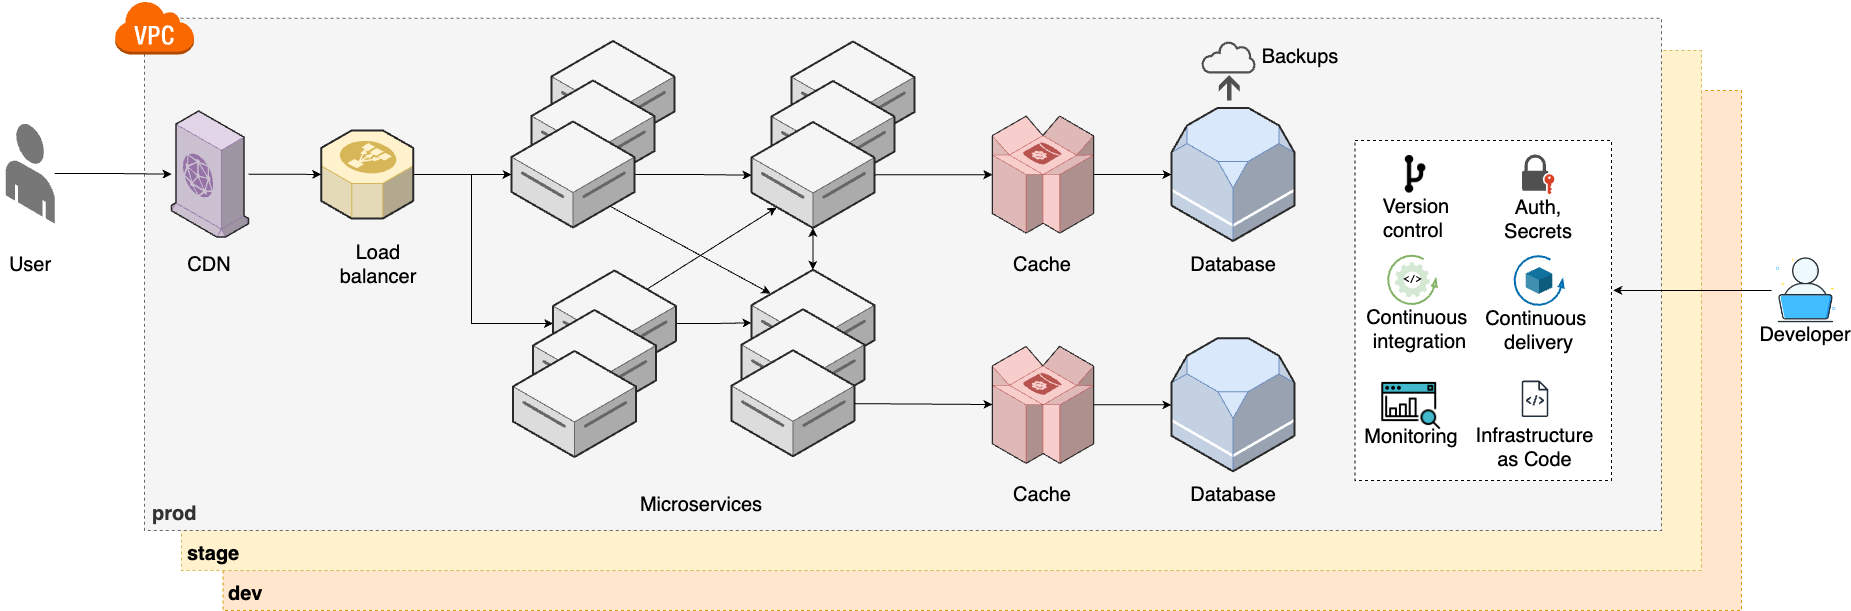

The diagram above was exported from draw.io. Its source (the exported page's mxGraphModel, read from the mxfile embedded in the PNG):
<mxGraphModel dx="4780" dy="2650" grid="1" gridSize="10" guides="1" tooltips="1" connect="1" arrows="1" fold="1" page="1" pageScale="1" pageWidth="850" pageHeight="1100" math="0" shadow="0">
  <root>
    <mxCell id="0" />
    <mxCell id="1" parent="0" />
    <mxCell id="2" value="&lt;b style=&quot;font-size: 20px;&quot;&gt;dev&lt;/b&gt;" style="rounded=0;whiteSpace=wrap;html=1;dashed=1;fillColor=#ffe6cc;strokeColor=#d79b00;align=left;verticalAlign=bottom;spacingLeft=4;spacingBottom=2;fontSize=20;" vertex="1" parent="1">
      <mxGeometry x="311.49" y="2360" width="1518.51" height="520" as="geometry" />
    </mxCell>
    <mxCell id="3" value="&lt;b style=&quot;font-size: 20px;&quot;&gt;stage&lt;/b&gt;" style="rounded=0;whiteSpace=wrap;html=1;dashed=1;fillColor=#fff2cc;strokeColor=#d6b656;align=left;verticalAlign=bottom;spacingLeft=4;spacingBottom=2;fontSize=20;" vertex="1" parent="1">
      <mxGeometry x="270" y="2320" width="1520" height="520" as="geometry" />
    </mxCell>
    <mxCell id="4" value="&lt;b style=&quot;font-size: 20px;&quot;&gt;prod&lt;/b&gt;" style="rounded=0;whiteSpace=wrap;html=1;dashed=1;fillColor=#f5f5f5;fontColor=#333333;strokeColor=#666666;align=left;verticalAlign=bottom;spacingLeft=6;spacingBottom=2;fontSize=20;" vertex="1" parent="1">
      <mxGeometry x="233" y="2287.73" width="1517" height="512.27" as="geometry" />
    </mxCell>
    <mxCell id="5" value="&lt;div style=&quot;font-size: 20px;&quot;&gt;&lt;/div&gt;" style="verticalLabelPosition=middle;html=1;verticalAlign=top;strokeWidth=1;align=center;outlineConnect=0;dashed=0;outlineConnect=0;shape=mxgraph.aws3d.dataServer;strokeColor=#666666;aspect=fixed;fillColor=#f5f5f5;labelPosition=center;fontStyle=1;fontSize=20;fontColor=#333333;" vertex="1" parent="1">
      <mxGeometry x="640" y="2310.5" width="123" height="106" as="geometry" />
    </mxCell>
    <mxCell id="6" value="&lt;div style=&quot;font-size: 20px;&quot;&gt;&lt;/div&gt;" style="verticalLabelPosition=middle;html=1;verticalAlign=top;strokeWidth=1;align=center;outlineConnect=0;dashed=0;outlineConnect=0;shape=mxgraph.aws3d.dataServer;strokeColor=#666666;aspect=fixed;fillColor=#f5f5f5;labelPosition=center;fontStyle=1;fontSize=20;fontColor=#333333;" vertex="1" parent="1">
      <mxGeometry x="620" y="2350" width="123" height="106" as="geometry" />
    </mxCell>
    <mxCell id="7" style="edgeStyle=orthogonalEdgeStyle;rounded=0;orthogonalLoop=1;jettySize=auto;html=1;fontSize=20;" edge="1" source="8" target="20" parent="1">
      <mxGeometry relative="1" as="geometry" />
    </mxCell>
    <mxCell id="8" value="" style="verticalLabelPosition=bottom;html=1;verticalAlign=top;strokeWidth=1;align=center;outlineConnect=0;dashed=0;outlineConnect=0;shape=mxgraph.aws3d.end_user;strokeColor=none;fillColor=#777777;aspect=fixed;fontSize=20;" vertex="1" parent="1">
      <mxGeometry x="94.25" y="2392.77" width="49" height="100.46" as="geometry" />
    </mxCell>
    <mxCell id="9" style="edgeStyle=orthogonalEdgeStyle;rounded=0;orthogonalLoop=1;jettySize=auto;html=1;fontSize=20;" edge="1" source="10" target="44" parent="1">
      <mxGeometry relative="1" as="geometry" />
    </mxCell>
    <mxCell id="10" value="&lt;div style=&quot;font-size: 20px;&quot;&gt;&lt;/div&gt;" style="verticalLabelPosition=middle;html=1;verticalAlign=top;strokeWidth=1;align=center;outlineConnect=0;dashed=0;outlineConnect=0;shape=mxgraph.aws3d.dataServer;strokeColor=#666666;aspect=fixed;fillColor=#f5f5f5;labelPosition=center;fontStyle=1;fontSize=20;fontColor=#333333;" vertex="1" parent="1">
      <mxGeometry x="600" y="2391" width="123" height="106" as="geometry" />
    </mxCell>
    <mxCell id="11" value="User" style="text;html=1;align=center;verticalAlign=middle;whiteSpace=wrap;rounded=0;fontSize=20;" vertex="1" parent="1">
      <mxGeometry x="88.75" y="2518.91" width="60" height="30" as="geometry" />
    </mxCell>
    <mxCell id="12" value="Microservices" style="text;html=1;align=center;verticalAlign=middle;whiteSpace=wrap;rounded=0;fontSize=20;" vertex="1" parent="1">
      <mxGeometry x="742.25" y="2759.2" width="95.5" height="30" as="geometry" />
    </mxCell>
    <mxCell id="13" value="" style="verticalLabelPosition=bottom;html=1;verticalAlign=top;strokeWidth=1;align=center;outlineConnect=0;dashed=0;outlineConnect=0;shape=mxgraph.aws3d.rds;fillColor=#dae8fc;strokeColor=#6c8ebf;aspect=fixed;fontSize=20;" vertex="1" parent="1">
      <mxGeometry x="1260" y="2377.5" width="123" height="133" as="geometry" />
    </mxCell>
    <mxCell id="14" value="Database" style="text;html=1;align=center;verticalAlign=middle;whiteSpace=wrap;rounded=0;fontSize=20;" vertex="1" parent="1">
      <mxGeometry x="1291.5" y="2518.91" width="60" height="30" as="geometry" />
    </mxCell>
    <mxCell id="15" style="edgeStyle=orthogonalEdgeStyle;rounded=0;orthogonalLoop=1;jettySize=auto;html=1;fontSize=20;" edge="1" source="17" target="10" parent="1">
      <mxGeometry relative="1" as="geometry" />
    </mxCell>
    <mxCell id="16" style="edgeStyle=orthogonalEdgeStyle;rounded=0;orthogonalLoop=1;jettySize=auto;html=1;fontSize=20;" edge="1" source="17" target="27" parent="1">
      <mxGeometry relative="1" as="geometry">
        <Array as="points">
          <mxPoint x="560" y="2444" />
          <mxPoint x="560" y="2593" />
        </Array>
      </mxGeometry>
    </mxCell>
    <mxCell id="17" value="" style="verticalLabelPosition=bottom;html=1;verticalAlign=top;strokeWidth=1;align=center;outlineConnect=0;dashed=0;outlineConnect=0;shape=mxgraph.aws3d.elasticLoadBalancing;fillColor=#fff2cc;strokeColor=#d6b656;aspect=fixed;fontSize=20;" vertex="1" parent="1">
      <mxGeometry x="409.75" y="2399.91" width="92" height="88.17" as="geometry" />
    </mxCell>
    <mxCell id="18" value="Load balancer" style="text;html=1;align=center;verticalAlign=middle;whiteSpace=wrap;rounded=0;fontSize=20;" vertex="1" parent="1">
      <mxGeometry x="420" y="2518.91" width="94.25" height="30" as="geometry" />
    </mxCell>
    <mxCell id="19" style="edgeStyle=orthogonalEdgeStyle;rounded=0;orthogonalLoop=1;jettySize=auto;html=1;fontSize=20;" edge="1" source="20" target="17" parent="1">
      <mxGeometry relative="1" as="geometry" />
    </mxCell>
    <mxCell id="20" value="" style="verticalLabelPosition=bottom;html=1;verticalAlign=top;strokeWidth=1;align=center;outlineConnect=0;dashed=0;outlineConnect=0;shape=mxgraph.aws3d.cloudfront;fillColor=#e1d5e7;strokeColor=#9673a6;aspect=fixed;fontSize=20;" vertex="1" parent="1">
      <mxGeometry x="260" y="2380.5" width="77.03" height="126" as="geometry" />
    </mxCell>
    <mxCell id="21" value="CDN" style="text;html=1;align=center;verticalAlign=middle;whiteSpace=wrap;rounded=0;fontSize=20;" vertex="1" parent="1">
      <mxGeometry x="251.38999999999987" y="2518.91" width="94.25" height="30" as="geometry" />
    </mxCell>
    <mxCell id="22" value="Cache" style="text;html=1;align=center;verticalAlign=middle;whiteSpace=wrap;rounded=0;fontSize=20;" vertex="1" parent="1">
      <mxGeometry x="1101.4899999999998" y="2518.91" width="60" height="30" as="geometry" />
    </mxCell>
    <mxCell id="23" style="edgeStyle=orthogonalEdgeStyle;rounded=0;orthogonalLoop=1;jettySize=auto;html=1;fontSize=20;" edge="1" source="24" target="13" parent="1">
      <mxGeometry relative="1" as="geometry" />
    </mxCell>
    <mxCell id="24" value="" style="verticalLabelPosition=bottom;html=1;verticalAlign=top;strokeWidth=1;align=center;outlineConnect=0;dashed=0;outlineConnect=0;shape=mxgraph.aws3d.dynamoDb;fillColor=#f8cecc;strokeColor=#b85450;aspect=fixed;fontSize=20;" vertex="1" parent="1">
      <mxGeometry x="1080.9" y="2385.5" width="101.19" height="117.08" as="geometry" />
    </mxCell>
    <mxCell id="25" value="" style="outlineConnect=0;dashed=0;verticalLabelPosition=bottom;verticalAlign=top;align=center;html=1;shape=mxgraph.aws3.virtual_private_cloud;fillColor=#fa6800;fontColor=#000000;strokeColor=#C73500;fontSize=20;" vertex="1" parent="1">
      <mxGeometry x="203" y="2270" width="79.5" height="54" as="geometry" />
    </mxCell>
    <mxCell id="26" style="edgeStyle=orthogonalEdgeStyle;rounded=0;orthogonalLoop=1;jettySize=auto;html=1;fontSize=20;" edge="1" source="27" target="33" parent="1">
      <mxGeometry relative="1" as="geometry" />
    </mxCell>
    <mxCell id="27" value="&lt;div style=&quot;font-size: 20px;&quot;&gt;&lt;/div&gt;" style="verticalLabelPosition=middle;html=1;verticalAlign=top;strokeWidth=1;align=center;outlineConnect=0;dashed=0;outlineConnect=0;shape=mxgraph.aws3d.dataServer;strokeColor=#666666;aspect=fixed;fillColor=#f5f5f5;labelPosition=center;fontStyle=1;fontSize=20;fontColor=#333333;" vertex="1" parent="1">
      <mxGeometry x="641.5" y="2540" width="123" height="106" as="geometry" />
    </mxCell>
    <mxCell id="28" value="&lt;div style=&quot;font-size: 20px;&quot;&gt;&lt;/div&gt;" style="verticalLabelPosition=middle;html=1;verticalAlign=top;strokeWidth=1;align=center;outlineConnect=0;dashed=0;outlineConnect=0;shape=mxgraph.aws3d.dataServer;strokeColor=#666666;aspect=fixed;fillColor=#f5f5f5;labelPosition=center;fontStyle=1;fontSize=20;fontColor=#333333;" vertex="1" parent="1">
      <mxGeometry x="621.5" y="2579.5" width="123" height="106" as="geometry" />
    </mxCell>
    <mxCell id="29" value="&lt;div style=&quot;font-size: 20px;&quot;&gt;&lt;/div&gt;" style="verticalLabelPosition=middle;html=1;verticalAlign=top;strokeWidth=1;align=center;outlineConnect=0;dashed=0;outlineConnect=0;shape=mxgraph.aws3d.dataServer;strokeColor=#666666;aspect=fixed;fillColor=#f5f5f5;labelPosition=center;fontStyle=1;fontSize=20;fontColor=#333333;" vertex="1" parent="1">
      <mxGeometry x="880" y="2311" width="123" height="106" as="geometry" />
    </mxCell>
    <mxCell id="30" value="&lt;div style=&quot;font-size: 20px;&quot;&gt;&lt;/div&gt;" style="verticalLabelPosition=middle;html=1;verticalAlign=top;strokeWidth=1;align=center;outlineConnect=0;dashed=0;outlineConnect=0;shape=mxgraph.aws3d.dataServer;strokeColor=#666666;aspect=fixed;fillColor=#f5f5f5;labelPosition=center;fontStyle=1;fontSize=20;fontColor=#333333;" vertex="1" parent="1">
      <mxGeometry x="860" y="2350.5" width="123" height="106" as="geometry" />
    </mxCell>
    <mxCell id="31" style="edgeStyle=orthogonalEdgeStyle;rounded=0;orthogonalLoop=1;jettySize=auto;html=1;fontSize=20;" edge="1" source="44" target="33" parent="1">
      <mxGeometry relative="1" as="geometry" />
    </mxCell>
    <mxCell id="32" style="edgeStyle=orthogonalEdgeStyle;rounded=0;orthogonalLoop=1;jettySize=auto;html=1;fontSize=20;" edge="1" source="33" target="44" parent="1">
      <mxGeometry relative="1" as="geometry" />
    </mxCell>
    <mxCell id="33" value="&lt;div style=&quot;font-size: 20px;&quot;&gt;&lt;/div&gt;" style="verticalLabelPosition=middle;html=1;verticalAlign=top;strokeWidth=1;align=center;outlineConnect=0;dashed=0;outlineConnect=0;shape=mxgraph.aws3d.dataServer;strokeColor=#666666;aspect=fixed;fillColor=#f5f5f5;labelPosition=center;fontStyle=1;fontSize=20;fontColor=#333333;" vertex="1" parent="1">
      <mxGeometry x="839.99" y="2539.25" width="123" height="106" as="geometry" />
    </mxCell>
    <mxCell id="34" value="&lt;div style=&quot;font-size: 20px;&quot;&gt;&lt;/div&gt;" style="verticalLabelPosition=middle;html=1;verticalAlign=top;strokeWidth=1;align=center;outlineConnect=0;dashed=0;outlineConnect=0;shape=mxgraph.aws3d.dataServer;strokeColor=#666666;aspect=fixed;fillColor=#f5f5f5;labelPosition=center;fontStyle=1;fontSize=20;fontColor=#333333;" vertex="1" parent="1">
      <mxGeometry x="829.99" y="2578.75" width="123" height="106" as="geometry" />
    </mxCell>
    <mxCell id="35" value="&lt;div style=&quot;font-size: 20px;&quot;&gt;&lt;/div&gt;" style="verticalLabelPosition=middle;html=1;verticalAlign=top;strokeWidth=1;align=center;outlineConnect=0;dashed=0;outlineConnect=0;shape=mxgraph.aws3d.dataServer;strokeColor=#666666;aspect=fixed;fillColor=#f5f5f5;labelPosition=center;fontStyle=1;fontSize=20;fontColor=#333333;" vertex="1" parent="1">
      <mxGeometry x="819.99" y="2619.75" width="123" height="106" as="geometry" />
    </mxCell>
    <mxCell id="36" value="" style="verticalLabelPosition=bottom;html=1;verticalAlign=top;strokeWidth=1;align=center;outlineConnect=0;dashed=0;outlineConnect=0;shape=mxgraph.aws3d.rds;fillColor=#dae8fc;strokeColor=#6c8ebf;aspect=fixed;fontSize=20;" vertex="1" parent="1">
      <mxGeometry x="1260" y="2607.79" width="123" height="133" as="geometry" />
    </mxCell>
    <mxCell id="37" value="Database" style="text;html=1;align=center;verticalAlign=middle;whiteSpace=wrap;rounded=0;fontSize=20;" vertex="1" parent="1">
      <mxGeometry x="1291.5" y="2749.2" width="60" height="30" as="geometry" />
    </mxCell>
    <mxCell id="38" value="Cache" style="text;html=1;align=center;verticalAlign=middle;whiteSpace=wrap;rounded=0;fontSize=20;" vertex="1" parent="1">
      <mxGeometry x="1101.4899999999998" y="2749.2" width="60" height="30" as="geometry" />
    </mxCell>
    <mxCell id="39" style="edgeStyle=orthogonalEdgeStyle;rounded=0;orthogonalLoop=1;jettySize=auto;html=1;fontSize=20;" edge="1" source="40" target="36" parent="1">
      <mxGeometry relative="1" as="geometry" />
    </mxCell>
    <mxCell id="40" value="" style="verticalLabelPosition=bottom;html=1;verticalAlign=top;strokeWidth=1;align=center;outlineConnect=0;dashed=0;outlineConnect=0;shape=mxgraph.aws3d.dynamoDb;fillColor=#f8cecc;strokeColor=#b85450;aspect=fixed;fontSize=20;" vertex="1" parent="1">
      <mxGeometry x="1080.9" y="2615.79" width="101.19" height="117.08" as="geometry" />
    </mxCell>
    <mxCell id="41" value="&lt;div style=&quot;font-size: 20px;&quot;&gt;&lt;/div&gt;" style="verticalLabelPosition=middle;html=1;verticalAlign=top;strokeWidth=1;align=center;outlineConnect=0;dashed=0;outlineConnect=0;shape=mxgraph.aws3d.dataServer;strokeColor=#666666;aspect=fixed;fillColor=#f5f5f5;labelPosition=center;fontStyle=1;fontSize=20;fontColor=#333333;" vertex="1" parent="1">
      <mxGeometry x="601.5" y="2620.5" width="123" height="106" as="geometry" />
    </mxCell>
    <mxCell id="42" value="" style="endArrow=classic;html=1;rounded=0;fontSize=20;" edge="1" parent="1">
      <mxGeometry width="50" height="50" relative="1" as="geometry">
        <mxPoint x="735" y="2559" as="sourcePoint" />
        <mxPoint x="865" y="2477" as="targetPoint" />
      </mxGeometry>
    </mxCell>
    <mxCell id="43" value="" style="endArrow=classic;html=1;rounded=0;fontSize=20;" edge="1" parent="1">
      <mxGeometry width="50" height="50" relative="1" as="geometry">
        <mxPoint x="699" y="2476" as="sourcePoint" />
        <mxPoint x="859" y="2563" as="targetPoint" />
      </mxGeometry>
    </mxCell>
    <mxCell id="44" value="&lt;div style=&quot;font-size: 20px;&quot;&gt;&lt;/div&gt;" style="verticalLabelPosition=middle;html=1;verticalAlign=top;strokeWidth=1;align=center;outlineConnect=0;dashed=0;outlineConnect=0;shape=mxgraph.aws3d.dataServer;strokeColor=#666666;aspect=fixed;fillColor=#f5f5f5;labelPosition=center;fontStyle=1;fontSize=20;fontColor=#333333;" vertex="1" parent="1">
      <mxGeometry x="840" y="2391.5" width="123" height="106" as="geometry" />
    </mxCell>
    <mxCell id="45" value="" style="endArrow=classic;html=1;rounded=0;fontSize=20;" edge="1" source="44" target="24" parent="1">
      <mxGeometry width="50" height="50" relative="1" as="geometry">
        <mxPoint x="890" y="2580" as="sourcePoint" />
        <mxPoint x="940" y="2530" as="targetPoint" />
      </mxGeometry>
    </mxCell>
    <mxCell id="46" value="" style="endArrow=classic;html=1;rounded=0;fontSize=20;" edge="1" source="35" target="40" parent="1">
      <mxGeometry width="50" height="50" relative="1" as="geometry">
        <mxPoint x="890" y="2580" as="sourcePoint" />
        <mxPoint x="940" y="2530" as="targetPoint" />
      </mxGeometry>
    </mxCell>
    <mxCell id="47" value="" style="group;fontSize=20;" vertex="1" connectable="0" parent="1">
      <mxGeometry x="1290" y="2310" width="118.5" height="60" as="geometry" />
    </mxCell>
    <mxCell id="48" value="" style="sketch=0;pointerEvents=1;shadow=0;dashed=0;html=1;strokeColor=none;fillColor=#505050;labelPosition=center;verticalLabelPosition=bottom;verticalAlign=top;outlineConnect=0;align=center;shape=mxgraph.office.concepts.backup_online;fontSize=20;" vertex="1" parent="47">
      <mxGeometry width="55" height="60" as="geometry" />
    </mxCell>
    <mxCell id="49" value="Backups" style="text;html=1;align=center;verticalAlign=middle;whiteSpace=wrap;rounded=0;fontSize=20;" vertex="1" parent="47">
      <mxGeometry x="68.5" y="0.4999999999997726" width="60" height="30" as="geometry" />
    </mxCell>
    <mxCell id="50" value="" style="group;fontSize=20;" vertex="1" connectable="0" parent="1">
      <mxGeometry x="1860" y="2525.38" width="68.90999999999997" height="93.90999999999997" as="geometry" />
    </mxCell>
    <mxCell id="51" value="" style="shape=image;html=1;verticalAlign=top;verticalLabelPosition=bottom;labelBackgroundColor=#ffffff;imageAspect=0;aspect=fixed;image=https://cdn0.iconfinder.com/data/icons/job-seeker/256/laptop_job_seeker_employee_unemployee_work_1-128.png;fontSize=20;" vertex="1" parent="50">
      <mxGeometry width="68.91" height="68.91" as="geometry" />
    </mxCell>
    <mxCell id="52" value="Developer" style="text;html=1;align=center;verticalAlign=middle;whiteSpace=wrap;rounded=0;fontSize=20;" vertex="1" parent="50">
      <mxGeometry x="3.909999999999968" y="63.90999999999997" width="60" height="30" as="geometry" />
    </mxCell>
    <mxCell id="53" style="edgeStyle=orthogonalEdgeStyle;rounded=0;orthogonalLoop=1;jettySize=auto;html=1;fontSize=20;entryX=1.007;entryY=0.441;entryDx=0;entryDy=0;entryPerimeter=0;" edge="1" source="51" target="54" parent="1">
      <mxGeometry relative="1" as="geometry">
        <mxPoint x="1681.48" y="2557" as="targetPoint" />
      </mxGeometry>
    </mxCell>
    <mxCell id="54" value="" style="rounded=0;whiteSpace=wrap;html=1;dashed=1;fontSize=20;" vertex="1" parent="1">
      <mxGeometry x="1443.5" y="2410" width="256.5" height="340" as="geometry" />
    </mxCell>
    <mxCell id="55" value="" style="group;fontSize=20;" vertex="1" connectable="0" parent="1">
      <mxGeometry x="1458.5099999999998" y="2425.33" width="91.63999999999999" height="97.34000000000003" as="geometry" />
    </mxCell>
    <mxCell id="56" value="" style="shape=image;html=1;verticalAlign=top;verticalLabelPosition=bottom;labelBackgroundColor=#ffffff;imageAspect=0;aspect=fixed;image=https://cdn2.iconfinder.com/data/icons/css-vol-2/24/git-fork-128.png;fontSize=20;" vertex="1" parent="55">
      <mxGeometry x="20.68" y="-6.73" width="50.27" height="50.27" as="geometry" />
    </mxCell>
    <mxCell id="57" value="&amp;nbsp;Version control" style="text;html=1;align=center;verticalAlign=middle;whiteSpace=wrap;rounded=0;fontSize=20;" vertex="1" parent="55">
      <mxGeometry y="47.34000000000003" width="85.5" height="30" as="geometry" />
    </mxCell>
    <mxCell id="58" value="Continuous&amp;nbsp;&lt;div style=&quot;font-size: 20px;&quot;&gt;integration&lt;/div&gt;" style="text;html=1;align=center;verticalAlign=middle;whiteSpace=wrap;rounded=0;fontSize=20;" vertex="1" parent="1">
      <mxGeometry x="1440" y="2584" width="137.01" height="30" as="geometry" />
    </mxCell>
    <mxCell id="59" value="" style="group;fontSize=20;" vertex="1" connectable="0" parent="1">
      <mxGeometry x="1452.94" y="2616.29" width="102.76999999999998" height="104.84000000000003" as="geometry" />
    </mxCell>
    <mxCell id="60" value="" style="shape=image;html=1;verticalAlign=top;verticalLabelPosition=bottom;labelBackgroundColor=#ffffff;imageAspect=0;aspect=fixed;image=https://cdn2.iconfinder.com/data/icons/seo-web-1-filled-outline/64/search_analytics-seo_marketing-seo_monitoring-128.png;fontSize=20;" vertex="1" parent="59">
      <mxGeometry x="15.38" y="27.759999999999998" width="62.77" height="62.77" as="geometry" />
    </mxCell>
    <mxCell id="61" value="Monitoring" style="text;html=1;align=center;verticalAlign=middle;whiteSpace=wrap;rounded=0;fontSize=20;" vertex="1" parent="59">
      <mxGeometry x="16.769999999999982" y="74.84000000000003" width="60" height="30" as="geometry" />
    </mxCell>
    <mxCell id="62" value="" style="verticalLabelPosition=bottom;html=1;verticalAlign=top;strokeWidth=2;shape=mxgraph.lean_mapping.physical_pull;pointerEvents=1;fillColor=#1ba1e2;fontColor=#ffffff;strokeColor=#006EAF;fontSize=20;" vertex="1" parent="1">
      <mxGeometry x="1603" y="2525.5" width="49" height="49" as="geometry" />
    </mxCell>
    <mxCell id="63" value="Continuous&amp;nbsp;&lt;div style=&quot;font-size: 20px;&quot;&gt;delivery&lt;/div&gt;" style="text;html=1;align=center;verticalAlign=middle;whiteSpace=wrap;rounded=0;fontSize=20;" vertex="1" parent="1">
      <mxGeometry x="1571.25" y="2584.81" width="113.5" height="30" as="geometry" />
    </mxCell>
    <mxCell id="64" value="" style="group;fontSize=20;" vertex="1" connectable="0" parent="1">
      <mxGeometry x="1595" y="2424" width="80" height="98.49999999999977" as="geometry" />
    </mxCell>
    <mxCell id="65" value="" style="sketch=0;pointerEvents=1;shadow=0;dashed=0;html=1;strokeColor=none;fillColor=#505050;labelPosition=center;verticalLabelPosition=bottom;verticalAlign=top;outlineConnect=0;align=center;shape=mxgraph.office.security.lock_with_key_security_orange;fontSize=20;" vertex="1" parent="64">
      <mxGeometry x="15.475000000000065" width="32.41" height="40" as="geometry" />
    </mxCell>
    <mxCell id="66" value="Auth, Secrets" style="text;html=1;align=center;verticalAlign=middle;whiteSpace=wrap;rounded=0;fontSize=20;" vertex="1" parent="64">
      <mxGeometry x="-8.319999999999936" y="50" width="80" height="30" as="geometry" />
    </mxCell>
    <mxCell id="67" value="" style="group" vertex="1" connectable="0" parent="1">
      <mxGeometry x="1476.5" y="2525" width="48.700000000000045" height="48.700000000000045" as="geometry" />
    </mxCell>
    <mxCell id="68" value="" style="verticalLabelPosition=bottom;html=1;verticalAlign=top;strokeWidth=2;shape=mxgraph.lean_mapping.physical_pull;pointerEvents=1;fillColor=#d5e8d4;strokeColor=#82b366;fontSize=20;" vertex="1" parent="67">
      <mxGeometry width="48.7" height="48.7" as="geometry" />
    </mxCell>
    <mxCell id="69" value="&amp;lt;/&amp;gt;" style="sketch=0;html=1;aspect=fixed;strokeColor=none;shadow=0;fillColor=#D5E8D4;verticalAlign=middle;labelPosition=center;verticalLabelPosition=middle;shape=mxgraph.gcp2.gear;align=center;fontSize=10;fontStyle=1;fontFamily=Courier New;" vertex="1" parent="67">
      <mxGeometry x="6.840000000000032" y="6.840000000000032" width="35.01" height="35.01" as="geometry" />
    </mxCell>
    <mxCell id="70" value="" style="verticalLabelPosition=bottom;verticalAlign=top;html=1;shape=mxgraph.infographic.shadedCube;isoAngle=15;fillColor=#10739E;strokeColor=none;fontSize=20;" vertex="1" parent="1">
      <mxGeometry x="1614.19" y="2536.69" width="26.62" height="26.62" as="geometry" />
    </mxCell>
    <mxCell id="71" value="" style="group;fontSize=20;" vertex="1" connectable="0" parent="1">
      <mxGeometry x="1590" y="2619.9999999999995" width="67" height="112.00999999999976" as="geometry" />
    </mxCell>
    <mxCell id="72" value="" style="sketch=0;outlineConnect=0;fontColor=#232F3E;gradientColor=none;fillColor=#232F3D;strokeColor=none;dashed=0;verticalLabelPosition=bottom;verticalAlign=top;align=center;html=1;fontSize=20;fontStyle=0;aspect=fixed;pointerEvents=1;shape=mxgraph.aws4.source_code;" vertex="1" parent="71">
      <mxGeometry x="20.13" y="30" width="26.73" height="36.58" as="geometry" />
    </mxCell>
    <mxCell id="73" value="Infrastructure as Code" style="text;html=1;align=center;verticalAlign=middle;whiteSpace=wrap;rounded=0;fontSize=20;" vertex="1" parent="71">
      <mxGeometry y="82.00999999999976" width="67" height="30" as="geometry" />
    </mxCell>
  </root>
</mxGraphModel>